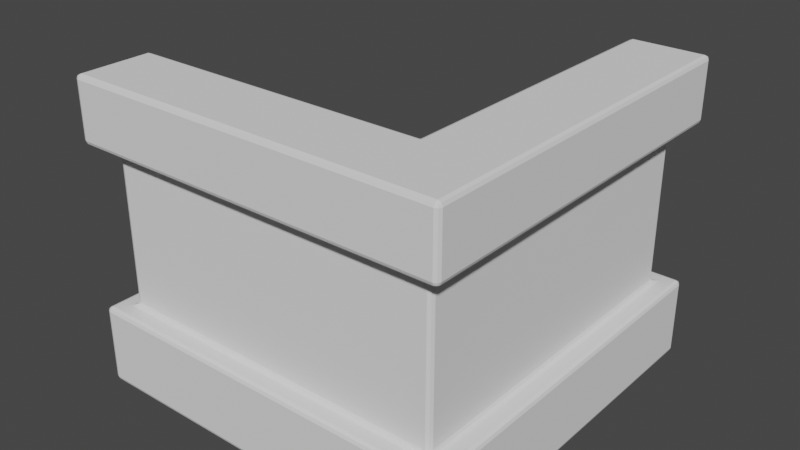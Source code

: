 # Source: bed_room.blend  (saved by Blender 3.4.6; exported with 4.5.12 LTS)
import bpy
from mathutils import Matrix  # noqa: F401  (used for matrix-valued properties, if any)

bpy.ops.wm.read_factory_settings(use_empty=True)
scene = bpy.context.scene
scene.name = 'Scene'

# ---- collections
col_collection = bpy.data.collections.new('Collection'); scene.collection.children.link(col_collection)

# ---- world
world_world = bpy.data.worlds.new('World'); scene.world = world_world
world_world.use_nodes = True; world_world.node_tree.nodes.clear()
_N = world_world.node_tree.nodes; _L = world_world.node_tree.links
n0 = _N.new('ShaderNodeOutputWorld'); n0.name = 'World Output'; n0.location = (300, 300)
n1 = _N.new('ShaderNodeBackground'); n1.name = 'Background'; n1.location = (10, 300)
n1.inputs[0].default_value = (0.05088, 0.05088, 0.05088, 1.0)
_L.new(n1.outputs[0], n0.inputs[0])
n0.is_active_output = True
world_world.color = (0.05088, 0.05088, 0.05088)
world_world.use_sun_shadow = False
world_world.sun_shadow_jitter_overblur = 0.0

# ---- meshes
me_plane_005 = bpy.data.meshes.new('Plane.005')
me_plane_005.from_pydata([(-1.0, -1.0, 0.0), (1.0, -1.0, 0.0), (-1.0, 1.0, 0.0), (1.0, 1.0, 0.0)], [], [(0, 1, 3, 2)])
_uv = me_plane_005.uv_layers.new(name='UVMap')
_uv.uv.foreach_set('vector', [0.0, 0.0, 1.0, 0.0, 1.0, 1.0, 0.0, 1.0])
me_plane_005.update()
me_plane_006 = bpy.data.meshes.new('Plane.006')
me_plane_006.from_pydata([(-1.0, -1.0, 0.0), (1.0, -1.0, 0.0), (-1.0, 1.0, 0.0), (1.0, 1.0, 0.0)], [], [(0, 1, 3, 2)])
_uv = me_plane_006.uv_layers.new(name='UVMap')
_uv.uv.foreach_set('vector', [0.0, 0.0, 1.0, 0.0, 1.0, 1.0, 0.0, 1.0])
me_plane_006.update()
me_cube_002 = bpy.data.meshes.new('Cube.002')
me_cube_002.from_pydata([], [], [])
_uv = me_cube_002.uv_layers.new(name='UVMap')
_uv.uv.foreach_set('vector', [])
me_cube_002.update()
me_cube_003 = bpy.data.meshes.new('Cube.003')
me_cube_003.from_pydata([(-1.0, -1.246, -0.1877), (-1.0, -1.246, 1.812), (1.246, -1.246, -0.1877), (1.246, -1.246, 1.812), (1.246, 1.0, -0.1877), (1.246, 1.0, 1.812), (-1.0, -1.0, -0.1877), (-1.0, -1.0, 1.812), (1.0, -1.0, -0.1877), (1.0, -1.0, 1.812), (1.0, 1.0, -0.1877), (1.0, 1.0, 1.812), (-1.134, -1.38, 1.812), (-1.134, -1.38, -0.1877), (1.38, -1.38, 1.812), (1.38, 1.134, 1.812), (1.38, 1.134, -0.1877), (1.38, -1.38, -0.1877), (-1.0, -1.246, 0.335), (-1.0, -1.246, 1.396), (1.246, 1.0, 1.396), (1.246, 1.0, 0.335), (1.246, -1.246, 0.335), (1.246, -1.246, 1.396), (-1.0, -1.0, 1.396), (-1.0, -1.0, 0.335), (1.0, 1.0, 0.335), (1.0, 1.0, 1.396), (1.0, -1.0, 1.396), (1.0, -1.0, 0.335), (0.8659, -0.8659, -0.1877), (0.8659, 1.134, -0.1877), (0.8659, 1.134, 1.812), (0.8659, -0.8659, 1.812), (-1.134, -0.8659, -0.1877), (-1.134, -0.8659, 1.812), (1.38, 1.134, 0.335), (0.8659, 1.134, 0.335), (0.8659, 1.134, 1.396), (1.38, 1.134, 1.396), (-1.134, -1.38, 1.396), (-1.134, -0.8659, 1.396), (-1.134, -0.8659, 0.335), (-1.134, -1.38, 0.335), (0.8659, -0.8659, 1.396), (0.8659, -0.8659, 0.335), (1.38, -1.38, 1.396), (1.38, -1.38, 0.335), (-1.0, -1.0, 1.396), (-1.0, -1.0, 0.335), (1.0, -1.0, 1.396), (1.0, -1.0, 0.335)], [], [(10, 8, 30, 31), (19, 23, 46, 40), (15, 39, 38, 32), (1, 7, 35, 12), (24, 19, 40, 41), (29, 26, 37, 45), (4, 2, 8, 10), (3, 5, 11, 9), (2, 0, 6, 8), (1, 3, 9, 7), (6, 0, 13, 34), (3, 1, 12, 14), (27, 28, 44, 38), (7, 9, 33, 35), (20, 27, 38, 39), (0, 2, 17, 13), (21, 26, 27, 20), (19, 24, 25, 18), (24, 28, 29, 25), (28, 27, 26, 29), (23, 19, 18, 22), (20, 23, 22, 21), (25, 29, 45, 42), (16, 36, 47, 17), (30, 34, 42, 45), (17, 47, 43, 13), (39, 15, 14, 46), (44, 41, 35, 33), (46, 14, 12, 40), (31, 30, 45, 37), (38, 44, 33, 32), (13, 43, 42, 34), (36, 16, 31, 37), (40, 12, 35, 41), (18, 25, 42, 43), (2, 4, 16, 17), (22, 18, 43, 47), (9, 11, 32, 33), (28, 24, 41, 44), (5, 3, 14, 15), (4, 10, 31, 16), (26, 21, 36, 37), (23, 20, 39, 46), (11, 5, 15, 32), (21, 22, 47, 36), (8, 6, 34, 30), (48, 50, 51, 49)])
_uv = me_cube_003.uv_layers.new(name='UVMap')
_uv.uv.foreach_set('vector', [0.375, 0.5, 0.375, 0.75, 0.375, 0.75, 0.375, 0.5, 0.5663, 1.0, 0.5663, 0.75, 0.5663, 0.75, 0.5663, 1.0, 0.625, 0.5, 0.5663, 0.5, 0.5663, 0.5, 0.625, 0.5, 0.625, 1.0, 0.625, 1.0, 0.625, 1.0, 0.625, 1.0, 0.5663, 1.0, 0.5663, 1.0, 0.5663, 1.0, 0.5663, 1.0, 0.4337, 0.75, 0.4337, 0.5, 0.4337, 0.5, 0.4337, 0.75, 0.375, 0.5, 0.375, 0.75, 0.375, 0.75, 0.375, 0.5, 0.625, 0.75, 0.625, 0.5, 0.625, 0.5, 0.625, 0.75, 0.375, 0.75, 0.375, 1.0, 0.375, 1.0, 0.375, 0.75, 0.625, 1.0, 0.625, 0.75, 0.625, 0.75, 0.625, 1.0, 0.375, 1.0, 0.375, 1.0, 0.375, 1.0, 0.375, 1.0, 0.625, 0.75, 0.625, 1.0, 0.625, 1.0, 0.625, 0.75, 0.5663, 0.5, 0.5663, 0.75, 0.5663, 0.75, 0.5663, 0.5, 0.625, 1.0, 0.625, 0.75, 0.625, 0.75, 0.625, 1.0, 0.5663, 0.5, 0.5663, 0.5, 0.5663, 0.5, 0.5663, 0.5, 0.375, 1.0, 0.375, 0.75, 0.375, 0.75, 0.375, 1.0, 0.4337, 0.5, 0.4337, 0.5, 0.5663, 0.5, 0.5663, 0.5, 0.5663, 1.0, 0.5663, 1.0, 0.4337, 1.0, 0.4337, 1.0, 0.5663, 1.0, 0.5663, 0.75, 0.4337, 0.75, 0.4337, 1.0, 0.5663, 0.75, 0.5663, 0.5, 0.4337, 0.5, 0.4337, 0.75, 0.5663, 0.75, 0.5663, 1.0, 0.4337, 1.0, 0.4337, 0.75, 0.5663, 0.5, 0.5663, 0.75, 0.4337, 0.75, 0.4337, 0.5, 0.4337, 1.0, 0.4337, 0.75, 0.4337, 0.75, 0.4337, 1.0, 0.375, 0.5, 0.4337, 0.5, 0.4337, 0.75, 0.375, 0.75, 0.375, 0.75, 0.375, 1.0, 0.4337, 1.0, 0.4337, 0.75, 0.375, 0.75, 0.4337, 0.75, 0.4337, 1.0, 0.375, 1.0, 0.5663, 0.5, 0.625, 0.5, 0.625, 0.75, 0.5663, 0.75, 0.5663, 0.75, 0.5663, 1.0, 0.625, 1.0, 0.625, 0.75, 0.5663, 0.75, 0.625, 0.75, 0.625, 1.0, 0.5663, 1.0, 0.375, 0.5, 0.375, 0.75, 0.4337, 0.75, 0.4337, 0.5, 0.5663, 0.5, 0.5663, 0.75, 0.625, 0.75, 0.625, 0.5, 0.375, 1.0, 0.4337, 1.0, 0.4337, 1.0, 0.375, 1.0, 0.4337, 0.5, 0.375, 0.5, 0.375, 0.5, 0.4337, 0.5, 0.5663, 1.0, 0.625, 1.0, 0.625, 1.0, 0.5663, 1.0, 0.4337, 1.0, 0.4337, 1.0, 0.4337, 1.0, 0.4337, 1.0, 0.375, 0.75, 0.375, 0.5, 0.375, 0.5, 0.375, 0.75, 0.4337, 0.75, 0.4337, 1.0, 0.4337, 1.0, 0.4337, 0.75, 0.625, 0.75, 0.625, 0.5, 0.625, 0.5, 0.625, 0.75, 0.5663, 0.75, 0.5663, 1.0, 0.5663, 1.0, 0.5663, 0.75, 0.625, 0.5, 0.625, 0.75, 0.625, 0.75, 0.625, 0.5, 0.375, 0.5, 0.375, 0.5, 0.375, 0.5, 0.375, 0.5, 0.4337, 0.5, 0.4337, 0.5, 0.4337, 0.5, 0.4337, 0.5, 0.5663, 0.75, 0.5663, 0.5, 0.5663, 0.5, 0.5663, 0.75, 0.625, 0.5, 0.625, 0.5, 0.625, 0.5, 0.625, 0.5, 0.4337, 0.5, 0.4337, 0.75, 0.4337, 0.75, 0.4337, 0.5, 0.375, 0.75, 0.375, 1.0, 0.375, 1.0, 0.375, 0.75, 0.5663, 1.0, 0.5663, 0.75, 0.4337, 0.75, 0.4337, 1.0])
me_cube_003.update()
me_cube_004 = bpy.data.meshes.new('Cube.004')
me_cube_004.from_pydata([(0.05645, -1.0, 1.178), (0.05645, -1.0, 0.5833), (0.4487, -1.0, 1.178), (0.4487, -1.0, 0.5833), (0.1403, -0.8937, 1.094), (0.1403, -0.8937, 0.6672), (0.3648, -0.8937, 1.094), (0.3648, -0.8937, 0.6672), (0.05645, -0.8937, 1.178), (0.05645, -0.8937, 0.5833), (0.4487, -0.8937, 1.178), (0.4487, -0.8937, 0.5833), (0.1403, -0.9318, 1.094), (0.1403, -0.9318, 0.6672), (0.3648, -0.9318, 1.094), (0.3648, -0.9318, 0.6672), (-0.05835, -0.9318, 0.9992), (-0.05835, -0.9318, 1.094), (-0.1806, -0.9318, 0.9992), (-0.1806, -0.9318, 1.094), (0.02554, -0.8937, 0.9037), (0.02554, -0.8937, 1.178), (-0.2645, -0.8937, 0.9037), (-0.2645, -0.8937, 1.178), (-0.05835, -0.8937, 0.9876), (-0.05835, -0.8937, 1.094), (-0.1806, -0.8937, 0.9876), (-0.1806, -0.8937, 1.094), (0.02554, -1.0, 0.9037), (0.02554, -1.0, 1.178), (-0.2645, -1.0, 0.9037), (-0.2645, -1.0, 1.178), (0.1403, -0.9504, 1.094), (0.1403, -0.9504, 0.6672), (0.3648, -0.9504, 1.094), (0.3648, -0.9504, 0.6672), (-0.05835, -0.9504, 0.9992), (-0.05835, -0.9504, 1.094), (-0.1806, -0.9504, 0.9992), (-0.1806, -0.9504, 1.094), (-0.05835, -0.9318, 0.9992), (-0.05835, -0.9318, 1.094), (-0.1806, -0.9318, 0.9992), (-0.1806, -0.9318, 1.094), (0.02554, -0.8937, 0.9037), (0.02554, -0.8937, 1.178), (-0.2645, -0.8937, 0.9037), (-0.2645, -0.8937, 1.178), (-0.05835, -0.8937, 0.9876), (-0.05835, -0.8937, 1.094), (-0.1806, -0.8937, 0.9876), (-0.1806, -0.8937, 1.094), (0.02554, -1.0, 0.9037), (0.02554, -1.0, 1.178), (-0.2645, -1.0, 0.9037), (-0.2645, -1.0, 1.178), (-0.05835, -0.9504, 0.9992), (-0.05835, -0.9504, 1.094), (-0.1806, -0.9504, 0.9992), (-0.1806, -0.9504, 1.094), (-0.05835, -0.9318, 0.668), (-0.05835, -0.9318, 0.7745), (-0.1806, -0.9318, 0.668), (-0.1806, -0.9318, 0.7745), (0.02554, -0.8937, 0.5842), (0.02554, -0.8937, 0.8584), (-0.2645, -0.8937, 0.5842), (-0.2645, -0.8937, 0.8584), (-0.05835, -0.8937, 0.668), (-0.05835, -0.8937, 0.7745), (-0.1806, -0.8937, 0.668), (-0.1806, -0.8937, 0.7745), (0.02554, -1.0, 0.5842), (0.02554, -1.0, 0.8584), (-0.2645, -1.0, 0.5842), (-0.2645, -1.0, 0.8584), (-0.05835, -0.9504, 0.668), (-0.05835, -0.9504, 0.7745), (-0.1806, -0.9504, 0.668), (-0.1806, -0.9504, 0.7745), (-0.05835, -0.9318, 0.668), (-0.05835, -0.9318, 0.7745), (-0.1806, -0.9318, 0.668), (-0.1806, -0.9318, 0.7745), (0.02554, -0.8937, 0.5842), (0.02554, -0.8937, 0.8584), (-0.2645, -0.8937, 0.5842), (-0.2645, -0.8937, 0.8584), (-0.05835, -0.8937, 0.668), (-0.05835, -0.8937, 0.7745), (-0.1806, -0.8937, 0.668), (-0.1806, -0.8937, 0.7745), (0.02554, -1.0, 0.5842), (0.02554, -1.0, 0.8584), (-0.2645, -1.0, 0.5842), (-0.2645, -1.0, 0.8584), (-0.05835, -0.9504, 0.668), (-0.05835, -0.9504, 0.7745), (-0.1806, -0.9504, 0.668), (-0.1806, -0.9504, 0.7745)], [], [(0, 1, 3, 2), (6, 7, 15, 14), (3, 1, 9, 11), (0, 2, 10, 8), (2, 3, 11, 10), (1, 0, 8, 9), (4, 5, 9, 8), (6, 4, 8, 10), (7, 6, 10, 11), (5, 7, 11, 9), (5, 4, 12, 13), (7, 5, 13, 15), (4, 6, 14, 12), (31, 29, 21, 23), (28, 30, 22, 20), (25, 24, 16, 17), (31, 30, 28, 29), (19, 17, 37, 39), (18, 19, 39, 38), (16, 18, 38, 36), (17, 16, 36, 37), (39, 37, 36, 38), (27, 25, 17, 19), (24, 26, 18, 16), (32, 34, 35, 33), (26, 27, 19, 18), (26, 24, 20, 22), (14, 15, 35, 34), (24, 25, 21, 20), (25, 27, 23, 21), (15, 13, 33, 35), (27, 26, 22, 23), (13, 12, 32, 33), (30, 31, 23, 22), (29, 28, 20, 21), (12, 14, 34, 32), (55, 53, 45, 47), (52, 54, 46, 44), (49, 48, 40, 41), (55, 54, 52, 53), (43, 41, 57, 59), (42, 43, 59, 58), (40, 42, 58, 56), (41, 40, 56, 57), (59, 57, 56, 58), (51, 49, 41, 43), (48, 50, 42, 40), (50, 51, 43, 42), (50, 48, 44, 46), (48, 49, 45, 44), (49, 51, 47, 45), (51, 50, 46, 47), (54, 55, 47, 46), (75, 73, 65, 67), (72, 74, 66, 64), (69, 68, 60, 61), (75, 74, 72, 73), (63, 61, 77, 79), (62, 63, 79, 78), (60, 62, 78, 76), (61, 60, 76, 77), (79, 77, 76, 78), (71, 69, 61, 63), (68, 70, 62, 60), (70, 71, 63, 62), (70, 68, 64, 66), (68, 69, 65, 64), (69, 71, 67, 65), (71, 70, 66, 67), (74, 75, 67, 66), (73, 72, 64, 65), (95, 93, 85, 87), (92, 94, 86, 84), (89, 88, 80, 81), (95, 94, 92, 93), (83, 81, 97, 99), (82, 83, 99, 98), (80, 82, 98, 96), (81, 80, 96, 97), (99, 97, 96, 98), (91, 89, 81, 83), (88, 90, 82, 80), (90, 91, 83, 82), (90, 88, 84, 86), (88, 89, 85, 84), (89, 91, 87, 85), (91, 90, 86, 87), (94, 95, 87, 86)])
_uv = me_cube_004.uv_layers.new(name='UVMap')
_uv.uv.foreach_set('vector', [0.5663, 1.0, 0.4337, 1.0, 0.4337, 0.75, 0.5663, 0.75, 0.5485, 0.8035, 0.4515, 0.8035, 0.4515, 0.8035, 0.5485, 0.8035, 0.4337, 0.75, 0.4337, 1.0, 0.4337, 1.0, 0.4337, 0.75, 0.5663, 1.0, 0.5663, 0.75, 0.5663, 0.75, 0.5663, 1.0, 0.5663, 0.75, 0.4337, 0.75, 0.4337, 0.75, 0.5663, 0.75, 0.4337, 1.0, 0.5663, 1.0, 0.5663, 1.0, 0.4337, 1.0, 0.5485, 0.9465, 0.4515, 0.9465, 0.4337, 1.0, 0.5663, 1.0, 0.5485, 0.8035, 0.5485, 0.9465, 0.5663, 1.0, 0.5663, 0.75, 0.4515, 0.8035, 0.5485, 0.8035, 0.5663, 0.75, 0.4337, 0.75, 0.4515, 0.9465, 0.4515, 0.8035, 0.4337, 0.75, 0.4337, 1.0, 0.4515, 0.9465, 0.5485, 0.9465, 0.5485, 0.9465, 0.4515, 0.9465, 0.4515, 0.8035, 0.4515, 0.9465, 0.4515, 0.9465, 0.4515, 0.8035, 0.5485, 0.9465, 0.5485, 0.8035, 0.5485, 0.8035, 0.5485, 0.9465, 0.5663, 1.0, 0.5663, 0.75, 0.5663, 0.75, 0.5663, 1.0, 0.4337, 0.75, 0.4337, 1.0, 0.4337, 1.0, 0.4337, 0.75, 0.5485, 0.8035, 0.4515, 0.8035, 0.4515, 0.8035, 0.5485, 0.8035, 0.5663, 1.0, 0.4337, 1.0, 0.4337, 0.75, 0.5663, 0.75, 0.5485, 0.9465, 0.5485, 0.8035, 0.5485, 0.8035, 0.5485, 0.9465, 0.4515, 0.9465, 0.5485, 0.9465, 0.5485, 0.9465, 0.4515, 0.9465, 0.4515, 0.8035, 0.4515, 0.9465, 0.4515, 0.9465, 0.4515, 0.8035, 0.5485, 0.8035, 0.4515, 0.8035, 0.4515, 0.8035, 0.5485, 0.8035, 0.5485, 0.9465, 0.5485, 0.8035, 0.4515, 0.8035, 0.4515, 0.9465, 0.5485, 0.9465, 0.5485, 0.8035, 0.5485, 0.8035, 0.5485, 0.9465, 0.4515, 0.8035, 0.4515, 0.9465, 0.4515, 0.9465, 0.4515, 0.8035, 0.5485, 0.9465, 0.5485, 0.8035, 0.4515, 0.8035, 0.4515, 0.9465, 0.4515, 0.9465, 0.5485, 0.9465, 0.5485, 0.9465, 0.4515, 0.9465, 0.4515, 0.9465, 0.4515, 0.8035, 0.4337, 0.75, 0.4337, 1.0, 0.5485, 0.8035, 0.4515, 0.8035, 0.4515, 0.8035, 0.5485, 0.8035, 0.4515, 0.8035, 0.5485, 0.8035, 0.5663, 0.75, 0.4337, 0.75, 0.5485, 0.8035, 0.5485, 0.9465, 0.5663, 1.0, 0.5663, 0.75, 0.4515, 0.8035, 0.4515, 0.9465, 0.4515, 0.9465, 0.4515, 0.8035, 0.5485, 0.9465, 0.4515, 0.9465, 0.4337, 1.0, 0.5663, 1.0, 0.4515, 0.9465, 0.5485, 0.9465, 0.5485, 0.9465, 0.4515, 0.9465, 0.4337, 1.0, 0.5663, 1.0, 0.5663, 1.0, 0.4337, 1.0, 0.5663, 0.75, 0.4337, 0.75, 0.4337, 0.75, 0.5663, 0.75, 0.5485, 0.9465, 0.5485, 0.8035, 0.5485, 0.8035, 0.5485, 0.9465, 0.5663, 1.0, 0.5663, 0.75, 0.5663, 0.75, 0.5663, 1.0, 0.4337, 0.75, 0.4337, 1.0, 0.4337, 1.0, 0.4337, 0.75, 0.5485, 0.8035, 0.4515, 0.8035, 0.4515, 0.8035, 0.5485, 0.8035, 0.5663, 1.0, 0.4337, 1.0, 0.4337, 0.75, 0.5663, 0.75, 0.5485, 0.9465, 0.5485, 0.8035, 0.5485, 0.8035, 0.5485, 0.9465, 0.4515, 0.9465, 0.5485, 0.9465, 0.5485, 0.9465, 0.4515, 0.9465, 0.4515, 0.8035, 0.4515, 0.9465, 0.4515, 0.9465, 0.4515, 0.8035, 0.5485, 0.8035, 0.4515, 0.8035, 0.4515, 0.8035, 0.5485, 0.8035, 0.5485, 0.9465, 0.5485, 0.8035, 0.4515, 0.8035, 0.4515, 0.9465, 0.5485, 0.9465, 0.5485, 0.8035, 0.5485, 0.8035, 0.5485, 0.9465, 0.4515, 0.8035, 0.4515, 0.9465, 0.4515, 0.9465, 0.4515, 0.8035, 0.4515, 0.9465, 0.5485, 0.9465, 0.5485, 0.9465, 0.4515, 0.9465, 0.4515, 0.9465, 0.4515, 0.8035, 0.4337, 0.75, 0.4337, 1.0, 0.4515, 0.8035, 0.5485, 0.8035, 0.5663, 0.75, 0.4337, 0.75, 0.5485, 0.8035, 0.5485, 0.9465, 0.5663, 1.0, 0.5663, 0.75, 0.5485, 0.9465, 0.4515, 0.9465, 0.4337, 1.0, 0.5663, 1.0, 0.4337, 1.0, 0.5663, 1.0, 0.5663, 1.0, 0.4337, 1.0, 0.5663, 1.0, 0.5663, 0.75, 0.5663, 0.75, 0.5663, 1.0, 0.4337, 0.75, 0.4337, 1.0, 0.4337, 1.0, 0.4337, 0.75, 0.5485, 0.8035, 0.4515, 0.8035, 0.4515, 0.8035, 0.5485, 0.8035, 0.5663, 1.0, 0.4337, 1.0, 0.4337, 0.75, 0.5663, 0.75, 0.5485, 0.9465, 0.5485, 0.8035, 0.5485, 0.8035, 0.5485, 0.9465, 0.4515, 0.9465, 0.5485, 0.9465, 0.5485, 0.9465, 0.4515, 0.9465, 0.4515, 0.8035, 0.4515, 0.9465, 0.4515, 0.9465, 0.4515, 0.8035, 0.5485, 0.8035, 0.4515, 0.8035, 0.4515, 0.8035, 0.5485, 0.8035, 0.5485, 0.9465, 0.5485, 0.8035, 0.4515, 0.8035, 0.4515, 0.9465, 0.5485, 0.9465, 0.5485, 0.8035, 0.5485, 0.8035, 0.5485, 0.9465, 0.4515, 0.8035, 0.4515, 0.9465, 0.4515, 0.9465, 0.4515, 0.8035, 0.4515, 0.9465, 0.5485, 0.9465, 0.5485, 0.9465, 0.4515, 0.9465, 0.4515, 0.9465, 0.4515, 0.8035, 0.4337, 0.75, 0.4337, 1.0, 0.4515, 0.8035, 0.5485, 0.8035, 0.5663, 0.75, 0.4337, 0.75, 0.5485, 0.8035, 0.5485, 0.9465, 0.5663, 1.0, 0.5663, 0.75, 0.5485, 0.9465, 0.4515, 0.9465, 0.4337, 1.0, 0.5663, 1.0, 0.4337, 1.0, 0.5663, 1.0, 0.5663, 1.0, 0.4337, 1.0, 0.5663, 0.75, 0.4337, 0.75, 0.4337, 0.75, 0.5663, 0.75, 0.5663, 1.0, 0.5663, 0.75, 0.5663, 0.75, 0.5663, 1.0, 0.4337, 0.75, 0.4337, 1.0, 0.4337, 1.0, 0.4337, 0.75, 0.5485, 0.8035, 0.4515, 0.8035, 0.4515, 0.8035, 0.5485, 0.8035, 0.5663, 1.0, 0.4337, 1.0, 0.4337, 0.75, 0.5663, 0.75, 0.5485, 0.9465, 0.5485, 0.8035, 0.5485, 0.8035, 0.5485, 0.9465, 0.4515, 0.9465, 0.5485, 0.9465, 0.5485, 0.9465, 0.4515, 0.9465, 0.4515, 0.8035, 0.4515, 0.9465, 0.4515, 0.9465, 0.4515, 0.8035, 0.5485, 0.8035, 0.4515, 0.8035, 0.4515, 0.8035, 0.5485, 0.8035, 0.5485, 0.9465, 0.5485, 0.8035, 0.4515, 0.8035, 0.4515, 0.9465, 0.5485, 0.9465, 0.5485, 0.8035, 0.5485, 0.8035, 0.5485, 0.9465, 0.4515, 0.8035, 0.4515, 0.9465, 0.4515, 0.9465, 0.4515, 0.8035, 0.4515, 0.9465, 0.5485, 0.9465, 0.5485, 0.9465, 0.4515, 0.9465, 0.4515, 0.9465, 0.4515, 0.8035, 0.4337, 0.75, 0.4337, 1.0, 0.4515, 0.8035, 0.5485, 0.8035, 0.5663, 0.75, 0.4337, 0.75, 0.5485, 0.8035, 0.5485, 0.9465, 0.5663, 1.0, 0.5663, 0.75, 0.5485, 0.9465, 0.4515, 0.9465, 0.4337, 1.0, 0.5663, 1.0, 0.4337, 1.0, 0.5663, 1.0, 0.5663, 1.0, 0.4337, 1.0])
me_cube_004.update()
me_cube_005 = bpy.data.meshes.new('Cube.005')
me_cube_005.from_pydata([(1.0, -0.314, 0.9884), (1.0, -0.314, 1.123), (1.0, 0.6991, 1.123), (1.0, 0.6991, 0.9884), (0.684, 0.6991, 0.9884), (0.684, -0.314, 0.9884), (0.684, -0.314, 1.123), (0.684, 0.6991, 1.123)], [], [(1, 0, 3, 2), (6, 7, 4, 5), (0, 1, 6, 5), (3, 0, 5, 4), (2, 3, 4, 7), (1, 2, 7, 6)])
_uv = me_cube_005.uv_layers.new(name='UVMap')
_uv.uv.foreach_set('vector', [0.5663, 0.75, 0.4337, 0.75, 0.4337, 0.5, 0.5663, 0.5, 0.5663, 0.75, 0.5663, 0.5, 0.4337, 0.5, 0.4337, 0.75, 0.4337, 0.75, 0.5663, 0.75, 0.5663, 0.75, 0.4337, 0.75, 0.4337, 0.5, 0.4337, 0.75, 0.4337, 0.75, 0.4337, 0.5, 0.5663, 0.5, 0.4337, 0.5, 0.4337, 0.5, 0.5663, 0.5, 0.5663, 0.75, 0.5663, 0.5, 0.5663, 0.5, 0.5663, 0.75])
me_cube_005.update()

# ---- objects
ob_plane = bpy.data.objects.new('Plane', me_plane_005)
ob_plane_001 = bpy.data.objects.new('Plane.001', me_plane_006)
ob_cube = bpy.data.objects.new('Cube', me_cube_002)
ob_cube_001 = bpy.data.objects.new('Cube.001', me_cube_003)
ob_cube_002 = bpy.data.objects.new('Cube.002', me_cube_004)
ob_cube_003 = bpy.data.objects.new('Cube.003', me_cube_005)

# ---- transforms, parenting, visibility, modifiers, constraints
ob_plane.location = (0.0, 0.0, 0.0)
_m = ob_plane.modifiers.new('Solidify', 'SOLIDIFY')
_m.thickness = 0.2
_m = ob_plane.modifiers.new('Bevel', 'BEVEL')
_m.width = 0.014
_m.width_pct = 0.014
ob_plane_001.location = (0.01877, -0.8351, 0.01587)
ob_plane_001.rotation_euler = (0.0, -0.0, 1.571)
ob_plane_001.scale = (0.1518, 1.0, 0.3195)
_m = ob_plane_001.modifiers.new('Solidify', 'SOLIDIFY')
_m.thickness = 0.2
_m = ob_plane_001.modifiers.new('Bevel', 'BEVEL')
_m.width = 0.005
_m.width_pct = 0.005
_m = ob_plane_001.modifiers.new('Array', 'ARRAY')
_m.count = 6
_m.relative_offset_displace = (1.1, 0.0, 0.0)
ob_cube.location = (0.0, 0.0, 0.0)
_m = ob_cube.modifiers.new('Bevel', 'BEVEL')
_m.width = 0.02
_m.width_pct = 0.02
ob_cube_001.location = (0.0, 0.0, 0.0)
_m = ob_cube_001.modifiers.new('Bevel', 'BEVEL')
_m.width = 0.028
_m.width_pct = 0.028
_m.segments = 2
ob_cube_002.location = (0.0, 0.0, 0.0)
_m = ob_cube_002.modifiers.new('Bevel', 'BEVEL')
_m.width = 0.012
_m.width_pct = 0.012
_m.segments = 2
ob_cube_003.location = (0.06596, 0.1085, 1.928)
ob_cube_003.scale = (1.0, 1.0, -0.7751)
_m = ob_cube_003.modifiers.new('Bevel', 'BEVEL')
_m.width = 0.014
_m.width_pct = 0.014
_m.segments = 2

# ---- collection membership
col_collection.objects.link(ob_plane)
col_collection.objects.link(ob_plane_001)
col_collection.objects.link(ob_cube)
col_collection.objects.link(ob_cube_001)
col_collection.objects.link(ob_cube_002)
col_collection.objects.link(ob_cube_003)

# ---- scene / render settings (as saved in the file)
scene.frame_start = 1; scene.frame_end = 250; scene.frame_set(0)
scene.render.engine = 'BLENDER_EEVEE_NEXT'
scene.cycles.sampling_pattern = 'TABULATED_SOBOL'
scene.cycles.use_light_tree = False
scene.view_settings.view_transform = 'Filmic'
bpy.context.view_layer.update()

# ---- added for rendering (the .blend has no active camera and no usable light): camera, sun
cam_auto = bpy.data.cameras.new('AutoCamera')
cam_auto.lens = 50.0
cam_auto.sensor_width = 36.0
cam_auto.clip_end = 1000.0
ob_auto_camera = bpy.data.objects.new('AutoCamera', cam_auto)
scene.collection.objects.link(ob_auto_camera)
ob_auto_camera.location = (3.9031, -4.65912, 3.83025)
ob_auto_camera.rotation_euler = (1.09748, -7.21219e-08, 0.694738)
scene.camera = ob_auto_camera
light_auto_sun = bpy.data.lights.new('AutoSun', 'SUN')
light_auto_sun.energy = 3.0
light_auto_sun.angle = 0.0523599
ob_auto_sun = bpy.data.objects.new('AutoSun', light_auto_sun)
scene.collection.objects.link(ob_auto_sun)
ob_auto_sun.rotation_euler = (0.872665, 0.174533, 0.523599)
bpy.context.view_layer.update()
